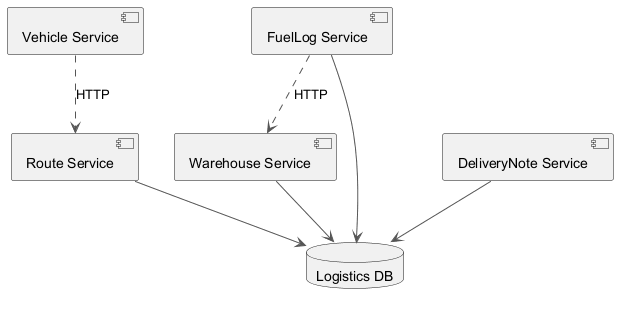

The diagram above was rendered by PlantUML. Its source (embedded in the PNG):
@startuml
skinparam monochrome true
skinparam ArrowColor #555555
component "Vehicle Service" as C_VehicleService
component "FuelLog Service" as C_FuelLogService
component "Route Service" as C_RouteService
component "Warehouse Service" as C_WarehouseService
component "DeliveryNote Service" as C_DeliveryNoteService
database "Logistics DB" as DB_logistics
C_FuelLogService --> DB_logistics
C_RouteService --> DB_logistics
C_WarehouseService --> DB_logistics
C_DeliveryNoteService --> DB_logistics
C_FuelLogService ..> C_WarehouseService : HTTP
C_VehicleService ..> C_RouteService : HTTP
@enduml